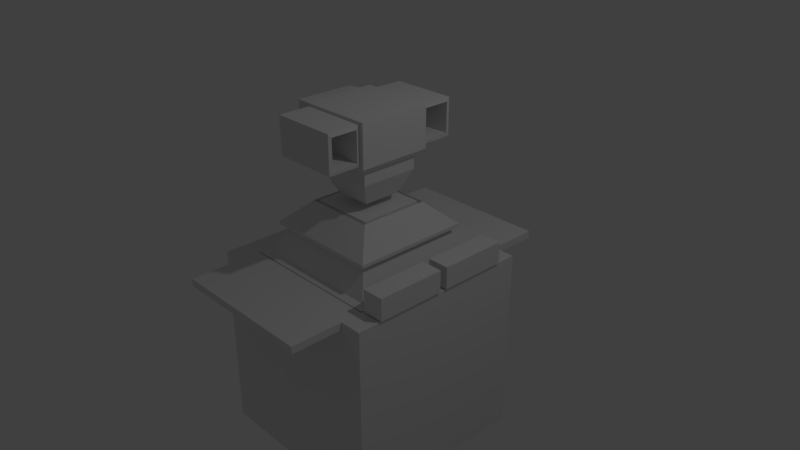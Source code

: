 # Source: untitled.blend  (saved by Blender 2.78.0; exported with 4.5.12 LTS)
import bpy
from mathutils import Matrix  # noqa: F401  (used for matrix-valued properties, if any)

bpy.ops.wm.read_factory_settings(use_empty=True)
scene = bpy.context.scene
scene.name = 'Scene'

# ---- collections
col_collection_1 = bpy.data.collections.new('Collection 1'); scene.collection.children.link(col_collection_1)

# ---- world
world_world = bpy.data.worlds.new('World'); scene.world = world_world
world_world.color = (0.05088, 0.05088, 0.05088)
world_world.use_sun_shadow = False
world_world.sun_shadow_jitter_overblur = 0.0
world_world.cycles.sampling_method = 'MANUAL'

# ---- cameras
cam_camera = bpy.data.cameras.new('Camera')
cam_camera.clip_end = 100.0
cam_camera.lens = 35.0
cam_camera.sensor_width = 32.0
cam_camera.sensor_height = 18.0
cam_camera.ortho_scale = 7.314
cam_camera.dof.focus_distance = 0.0
cam_camera.dof.aperture_fstop = 128.0

# ---- lights
light_lamp = bpy.data.lights.new('Lamp', 'POINT')
light_lamp.transmission_factor = 0.0
light_lamp.cutoff_distance = 30.0
light_lamp.energy = 100.0
light_lamp.shadow_buffer_clip_start = 1.001
light_lamp.shadow_soft_size = 0.1
light_lamp.shadow_maximum_resolution = 0.006
light_lamp.use_absolute_resolution = True

# ---- meshes
me_cube_008 = bpy.data.meshes.new('Cube.008')
me_cube_008.from_pydata([(-1.3, -1.3, -2.6), (-1.3, -1.3, -5.96e-08), (-1.3, 1.3, -2.6), (-1.3, 1.3, -5.96e-08), (1.3, -1.3, -2.6), (1.3, -1.3, -5.96e-08), (1.3, 1.3, -2.6), (1.3, 1.3, -5.96e-08), (-1.001, -1.001, -5.96e-08), (-1.001, 1.001, -5.96e-08), (1.001, -1.001, -5.96e-08), (1.001, 1.001, -5.96e-08), (-1.001, -1.001, -2.0), (-1.001, 1.001, -2.0), (1.001, -1.001, -2.0), (1.001, 1.001, -2.0)], [], [(0, 1, 3, 2), (2, 3, 7, 6), (6, 7, 5, 4), (4, 5, 1, 0), (3, 1, 8, 9), (1, 5, 10, 8), (7, 3, 9, 11), (5, 7, 11, 10), (8, 10, 14, 12), (11, 9, 13, 15), (10, 11, 15, 14), (9, 8, 12, 13), (2, 6, 4, 0), (12, 14, 15, 13)])
me_cube_008.materials.append(None)
me_cube_008.use_remesh_preserve_volume = False
me_cube_008.use_remesh_preserve_attributes = False
me_cube_008.use_mirror_vertex_groups = False
me_cube_008.update()
me_cube_002 = bpy.data.meshes.new('Cube.002')
me_cube_002.from_pydata([(1.0, 1.0, -0.05), (1.0, 0.0, -0.05), (-1.0, 1.788e-07, -0.05), (-1.0, 1.0, -0.05), (1.0, 1.0, 0.05), (1.0, -5.96e-07, 0.05), (-1.0, 3.576e-07, 0.05), (-1.0, 1.0, 0.05)], [], [(0, 1, 2, 3), (4, 7, 6, 5), (0, 4, 5, 1), (1, 5, 6, 2), (2, 6, 7, 3), (4, 0, 3, 7)])
me_cube_002.materials.append(None)
me_cube_002.use_remesh_preserve_volume = False
me_cube_002.use_remesh_preserve_attributes = False
me_cube_002.use_mirror_vertex_groups = False
me_cube_002.update()
me_cube_003 = bpy.data.meshes.new('Cube.003')
me_cube_003.from_pydata([(1.0, 1.0, -0.05), (1.0, 0.0, -0.05), (-1.0, 1.788e-07, -0.05), (-1.0, 1.0, -0.05), (1.0, 1.0, 0.05), (1.0, -5.96e-07, 0.05), (-1.0, 3.576e-07, 0.05), (-1.0, 1.0, 0.05)], [], [(0, 1, 2, 3), (4, 7, 6, 5), (0, 4, 5, 1), (1, 5, 6, 2), (2, 6, 7, 3), (4, 0, 3, 7)])
me_cube_003.materials.append(None)
me_cube_003.use_remesh_preserve_volume = False
me_cube_003.use_remesh_preserve_attributes = False
me_cube_003.use_mirror_vertex_groups = False
me_cube_003.update()
me_cube_006 = bpy.data.meshes.new('Cube.006')
me_cube_006.from_pydata([(-0.1479, -0.1484, -0.1479), (-0.1479, -0.1484, 0.1479), (-0.1479, 0.1474, -0.1479), (-0.1479, 0.1474, 0.1479), (0.79, -0.1484, -0.1479), (0.79, -0.1484, 0.1479), (0.79, 0.1474, -0.1479), (0.79, 0.1474, 0.1479), (-0.1479, -0.1484, -0.1479), (-0.1479, -0.1484, 0.1479), (-0.1479, 0.1474, -0.1479), (-0.1479, 0.1474, 0.1479), (0.79, -0.1484, -0.1479), (0.79, -0.1484, 0.1479), (0.79, 0.1474, -0.1479), (0.79, 0.1474, 0.1479)], [], [(0, 1, 3, 2), (12, 13, 9, 8), (6, 7, 5, 4), (10, 11, 15, 14), (2, 6, 4, 0), (7, 3, 1, 5)])
me_cube_006.materials.append(None)
me_cube_006.use_remesh_preserve_volume = False
me_cube_006.use_remesh_preserve_attributes = False
me_cube_006.use_mirror_vertex_groups = False
me_cube_006.update()
me_cube_007 = bpy.data.meshes.new('Cube.007')
me_cube_007.from_pydata([(-0.1479, -0.1484, -0.1479), (-0.1479, -0.1484, 0.1479), (-0.1479, 0.1474, -0.1479), (-0.1479, 0.1474, 0.1479), (0.79, -0.1484, -0.1479), (0.79, -0.1484, 0.1479), (0.79, 0.1474, -0.1479), (0.79, 0.1474, 0.1479), (-0.1479, -0.1484, -0.1479), (-0.1479, -0.1484, 0.1479), (-0.1479, 0.1474, -0.1479), (-0.1479, 0.1474, 0.1479), (0.79, -0.1484, -0.1479), (0.79, -0.1484, 0.1479), (0.79, 0.1474, -0.1479), (0.79, 0.1474, 0.1479)], [], [(0, 1, 3, 2), (12, 13, 9, 8), (6, 7, 5, 4), (10, 11, 15, 14), (2, 6, 4, 0), (7, 3, 1, 5)])
me_cube_007.materials.append(None)
me_cube_007.use_remesh_preserve_volume = False
me_cube_007.use_remesh_preserve_attributes = False
me_cube_007.use_mirror_vertex_groups = False
me_cube_007.update()
me_cube_010 = bpy.data.meshes.new('Cube.010')
me_cube_010.from_pydata([(-1.0, -1.0, 0.0), (-0.8, -0.8, 0.4), (-1.0, 1.0, 0.0), (-0.8, 0.8, 0.4), (1.0, -1.0, 0.0), (0.8, -0.8, 0.4), (1.0, 1.0, 0.0), (0.8, 0.8, 0.4), (-0.48, -0.48, 0.7), (-0.48, 0.48, 0.7), (0.48, 0.48, 0.7), (0.48, -0.48, 0.7), (-0.8, -0.8, 0.445), (-0.8, 0.8, 0.445), (0.8, 0.8, 0.445), (0.8, -0.8, 0.445), (-0.48, -0.48, 0.745), (-0.48, 0.48, 0.745), (0.48, 0.48, 0.745), (0.48, -0.48, 0.745), (-0.9, 0.9, 0.02), (-0.9, -0.9, 0.02), (-0.72, -0.72, 0.38), (-0.72, 0.72, 0.38), (0.9, 0.9, 0.02), (0.72, 0.72, 0.38), (0.9, -0.9, 0.02), (0.72, -0.72, 0.38), (-0.432, -0.432, 0.7), (-0.432, 0.432, 0.7), (0.432, 0.432, 0.7), (0.432, -0.432, 0.7), (-0.432, -0.432, 0.7505), (-0.432, 0.432, 0.7505), (0.432, 0.432, 0.7505), (0.432, -0.432, 0.7505)], [], [(2, 0, 21, 20), (5, 1, 22, 27), (1, 3, 23, 22), (6, 2, 20, 24), (2, 6, 4, 0), (1, 5, 15, 12), (8, 11, 31, 28), (3, 1, 12, 13), (9, 10, 18, 17), (11, 8, 16, 19), (13, 12, 16, 17), (12, 15, 19, 16), (14, 13, 17, 18), (15, 14, 18, 19), (7, 3, 13, 14), (10, 11, 19, 18), (8, 9, 17, 16), (5, 7, 14, 15), (21, 22, 23, 20), (20, 23, 25, 24), (24, 25, 27, 26), (26, 27, 22, 21), (4, 6, 24, 26), (3, 7, 25, 23), (0, 4, 26, 21), (7, 5, 27, 25), (28, 31, 35, 32), (10, 9, 29, 30), (11, 10, 30, 31), (9, 8, 28, 29), (34, 33, 32, 35), (30, 29, 33, 34), (31, 30, 34, 35), (29, 28, 32, 33)])
me_cube_010.materials.append(None)
me_cube_010.use_remesh_preserve_volume = False
me_cube_010.use_remesh_preserve_attributes = False
me_cube_010.use_mirror_vertex_groups = False
me_cube_010.update()
me_cube_009 = bpy.data.meshes.new('Cube.009')
me_cube_009.from_pydata([(-0.5, -0.5, 0.6153), (-0.5, 0.5, 0.6153), (0.5, -0.5, 0.6153), (0.5, 0.5, 0.6153), (-0.4, 0.4, 0.3506), (-0.4, -0.4, 0.3506), (-0.4, -0.4, 0.5153), (-0.4, 0.4, 0.5153), (0.4, 0.4, 0.3506), (0.4, 0.4, 0.5153), (0.4, -0.4, 0.3506), (0.4, -0.4, 0.5153), (-0.5, -0.5, 1.189), (-0.5, 0.5, 1.189), (0.5, 0.5, 1.189), (0.5, -0.5, 1.189), (-0.4418, 0.5, 0.6487), (0.4418, 0.5, 0.6487), (0.4418, -0.5, 0.6487), (-0.4418, -0.5, 0.6487), (-0.4418, 0.5, 1.155), (0.4418, 0.5, 1.155), (0.4418, -0.5, 1.155), (-0.4418, -0.5, 1.155), (-0.4418, 0.95, 0.6487), (0.4418, 0.95, 0.6487), (0.4418, -0.95, 0.6487), (-0.4418, -0.95, 0.6487), (-0.4418, 0.95, 1.155), (0.4418, 0.95, 1.155), (0.4418, -0.95, 1.155), (-0.4418, -0.95, 1.155), (-0.2516, 0.2516, 0.03028), (-0.2516, -0.2516, 0.03028), (0.2516, 0.2516, 0.03028), (0.2516, -0.2516, 0.03028), (-0.5, -0.45, 0.644), (-0.5, 0.45, 0.644), (-0.5, -0.45, 1.16), (-0.5, 0.45, 1.16), (-0.4, -0.45, 0.644), (-0.4, 0.45, 0.644), (-0.4, -0.45, 1.16), (-0.4, 0.45, 1.16), (-0.4418, -0.545, 0.6994), (-0.4418, -0.545, 1.105), (-0.4418, 0.545, 1.105), (-0.4418, 0.545, 0.6994), (-0.4418, -0.905, 0.6994), (-0.4418, -0.905, 1.105), (-0.4418, 0.905, 1.105), (-0.4418, 0.905, 0.6994), (0.4502, -0.545, 0.6994), (0.4502, -0.545, 1.105), (0.4502, 0.545, 1.105), (0.4502, 0.545, 0.6994), (0.4502, -0.905, 0.6994), (0.4502, -0.905, 1.105), (0.4502, 0.905, 1.105), (0.4502, 0.905, 0.6994), (-0.7915, -0.405, 0.6698), (-0.7915, 0.405, 0.6698), (-0.7915, -0.405, 1.134), (-0.7915, 0.405, 1.134), (-0.7915, 0.0, 1.134), (-0.7915, 0.0, 0.6698), (-0.7414, -0.324, 0.7627), (-0.7414, -0.324, 1.041), (-0.7414, -0.081, 1.041), (-0.7414, -0.081, 0.7627), (-0.7414, 0.081, 0.7627), (-0.7414, 0.324, 0.7627), (-0.7414, 0.081, 1.041), (-0.7414, 0.324, 1.041)], [], [(2, 0, 6, 11), (0, 1, 7, 6), (1, 0, 36, 37), (5, 6, 7, 4), (4, 7, 9, 8), (8, 9, 11, 10), (10, 11, 6, 5), (1, 3, 9, 7), (5, 4, 32, 33), (3, 2, 11, 9), (14, 13, 12, 15), (1, 13, 20, 16), (14, 3, 17, 21), (2, 3, 14, 15), (19, 18, 26, 27), (22, 23, 31, 30), (0, 2, 18, 19), (15, 12, 23, 22), (13, 14, 21, 20), (3, 1, 16, 17), (2, 15, 22, 18), (12, 0, 19, 23), (27, 26, 30, 31), (25, 24, 28, 29), (25, 59, 55, 17), (31, 23, 45, 49), (20, 21, 29, 28), (17, 16, 24, 25), (17, 55, 54, 21), (23, 19, 44, 45), (32, 34, 35, 33), (8, 10, 35, 34), (10, 5, 33, 35), (4, 8, 34, 32), (36, 38, 42, 40), (0, 12, 38, 36), (12, 13, 39, 38), (13, 1, 37, 39), (40, 42, 62, 60), (37, 36, 40, 41), (39, 37, 41, 43), (38, 39, 43, 42), (50, 51, 59, 58), (44, 48, 56, 52), (27, 31, 49, 48), (20, 28, 50, 46), (19, 27, 48, 44), (16, 20, 46, 47), (28, 24, 51, 50), (24, 16, 47, 51), (21, 54, 58, 29), (25, 29, 58, 59), (47, 46, 54, 55), (46, 50, 58, 54), (49, 45, 53, 57), (48, 49, 57, 56), (45, 44, 52, 53), (51, 47, 55, 59), (22, 53, 52, 18), (18, 52, 56, 26), (30, 57, 53, 22), (30, 26, 56, 57), (63, 61, 71, 73), (41, 40, 60, 65, 61), (43, 41, 61, 63), (42, 43, 63, 64, 62), (68, 69, 66, 67), (65, 60, 66, 69), (64, 65, 69, 68), (62, 64, 68, 67), (60, 62, 67, 66), (71, 70, 72, 73), (64, 63, 73, 72), (65, 64, 72, 70), (61, 65, 70, 71)])
me_cube_009.materials.append(None)
me_cube_009.use_remesh_preserve_volume = False
me_cube_009.use_remesh_preserve_attributes = False
me_cube_009.use_mirror_vertex_groups = False
me_cube_009.update()

# ---- objects
ob_lamp = bpy.data.objects.new('Lamp', light_lamp)
ob_camera = bpy.data.objects.new('Camera', cam_camera)
ob_cube = bpy.data.objects.new('Cube', me_cube_008)
ob_doorl = bpy.data.objects.new('DoorL', me_cube_002)
ob_doorr = bpy.data.objects.new('DoorR', me_cube_003)
ob_bullet = bpy.data.objects.new('Bullet', me_cube_006)
ob_bullet_001 = bpy.data.objects.new('Bullet.001', me_cube_007)
ob_tower = bpy.data.objects.new('Tower', me_cube_010)
ob_turel = bpy.data.objects.new('Turel', me_cube_009)

# ---- transforms, parenting, visibility, modifiers, constraints
ob_lamp.location = (4.076, 1.005, 5.904)
ob_lamp.rotation_euler = (0.6503, 0.05522, 1.866)
ob_lamp.lock_rotations_4d = False
ob_lamp.empty_display_type = 'ARROWS'
ob_lamp.color = (0.0, 0.0, 0.0, 0.0)
ob_lamp.lineart.crease_threshold = 0.0
ob_camera.location = (7.481, -6.508, 5.344)
ob_camera.rotation_euler = (1.109, 0.0, 0.8149)
ob_camera.lock_rotations_4d = False
ob_camera.empty_display_type = 'ARROWS'
ob_camera.color = (0.0, 0.0, 0.0, 0.0)
ob_camera.display_type = 'WIRE'
ob_camera.lineart.crease_threshold = 0.0
ob_cube.location = (0.0, 0.0, 0.0)
ob_cube.lineart.crease_threshold = 0.0
ob_doorl.location = (0.0, 1.0, -0.05)
ob_doorl.rotation_euler = (3.142, 0.0, 3.142)
ob_doorl.lock_rotations_4d = False
ob_doorl.empty_display_type = 'ARROWS'
ob_doorl.lineart.crease_threshold = 0.0
ob_doorr.location = (0.0, -1.0, -0.05)
ob_doorr.rotation_euler = (3.142, -0.0, 0.0)
ob_doorr.lock_rotations_4d = False
ob_doorr.empty_display_type = 'ARROWS'
ob_doorr.lineart.crease_threshold = 0.0
ob_bullet.location = (1.18, -0.2, 0.1706)
ob_bullet.rotation_euler = (0.0, -0.0, -1.571)
ob_bullet.lineart.crease_threshold = 0.0
ob_bullet_001.location = (1.18, 0.2, 0.1706)
ob_bullet_001.rotation_euler = (0.0, -0.0, 1.571)
ob_bullet_001.lineart.crease_threshold = 0.0
ob_tower.location = (0.0, 0.0, 0.006486)
ob_tower.lineart.crease_threshold = 0.0
ob_turel.location = (0.0, 0.0, 0.8399)
ob_turel.rotation_euler = (0.0, 0.0, 6.283)
ob_turel.lineart.crease_threshold = 0.0

# ---- collection membership
col_collection_1.objects.link(ob_lamp)
col_collection_1.objects.link(ob_camera)
col_collection_1.objects.link(ob_cube)
col_collection_1.objects.link(ob_doorl)
col_collection_1.objects.link(ob_doorr)
col_collection_1.objects.link(ob_bullet)
col_collection_1.objects.link(ob_bullet_001)
col_collection_1.objects.link(ob_tower)
col_collection_1.objects.link(ob_turel)

# ---- scene / render settings (as saved in the file)
scene.camera = ob_camera
scene.frame_start = 1; scene.frame_end = 150; scene.frame_set(57)
scene.render.engine = 'BLENDER_EEVEE_NEXT'
scene.render.resolution_percentage = 50
scene.render.dither_intensity = 0.0
scene.cycles.use_denoising = False
scene.cycles.samples = 128
scene.cycles.sampling_pattern = 'TABULATED_SOBOL'
scene.cycles.light_sampling_threshold = 0.0
scene.cycles.use_adaptive_sampling = False
scene.cycles.use_light_tree = False
scene.cycles.blur_glossy = 0.0
scene.cycles.sample_clamp_indirect = 0.0
scene.view_settings.view_transform = 'Standard'
bpy.context.view_layer.update()

